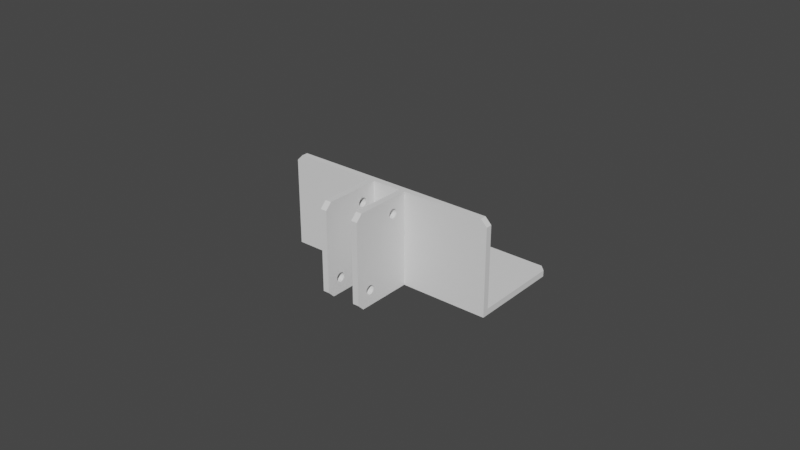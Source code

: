 # Source: lampatamasz.blend  (saved by Blender 3.5.10; exported with 4.5.12 LTS)
import bpy
from mathutils import Matrix  # noqa: F401  (used for matrix-valued properties, if any)

bpy.ops.wm.read_factory_settings(use_empty=True)
scene = bpy.context.scene
scene.name = 'Scene'

# ---- collections
col_collection = bpy.data.collections.new('Collection'); scene.collection.children.link(col_collection)

# ---- world
world_world = bpy.data.worlds.new('World'); scene.world = world_world
world_world.use_nodes = True; world_world.node_tree.nodes.clear()
_N = world_world.node_tree.nodes; _L = world_world.node_tree.links
n0 = _N.new('ShaderNodeOutputWorld'); n0.name = 'World Output'; n0.location = (300, 300)
n1 = _N.new('ShaderNodeBackground'); n1.name = 'Background'; n1.location = (10, 300)
n1.inputs[0].default_value = (0.05088, 0.05088, 0.05088, 1.0)
_L.new(n1.outputs[0], n0.inputs[0])
n0.is_active_output = True
world_world.color = (0.05088, 0.05088, 0.05088)
world_world.use_sun_shadow = False
world_world.sun_shadow_jitter_overblur = 0.0

# ---- meshes
me_cube_001 = bpy.data.meshes.new('Cube.001')
me_cube_001.from_pydata([(-0.035, -0.015, -0.001), (-0.035, -0.015, -0.001), (-0.035, -0.015, 0.001), (-0.0066, -0.017, -0.001), (-0.0046, -0.017, -0.001), (-0.035, -0.017, -0.001), (-0.0066, -0.017, 0.029), (-0.0046, -0.017, 0.029), (0.0046, -0.017, -0.001), (0.0066, -0.017, -0.001), (0.0046, -0.017, 0.029), (0.0066, -0.017, 0.029), (0.035, -0.015, -0.001), (0.035, -0.015, -0.001), (0.035, -0.015, 0.001), (0.035, -0.017, -0.001), (0.0046, -0.0235, 0.024), (0.0046, -0.02347, 0.02371), (0.0046, -0.02347, 0.02429), (0.0046, -0.02325, 0.02317), (0.0046, -0.02339, 0.02343), (0.0046, -0.02339, 0.02457), (0.0046, -0.02325, 0.02483), (0.0046, -0.02283, 0.02275), (0.0046, -0.02306, 0.02294), (0.0046, -0.02306, 0.02506), (0.0046, -0.02283, 0.02525), (0.0046, -0.02257, 0.02539), (0.0046, -0.02229, 0.02547), (0.0046, -0.0205, 0.024), (0.0046, -0.02053, 0.02371), (0.0046, -0.02053, 0.02429), (0.0046, -0.02075, 0.02317), (0.0046, -0.02061, 0.02343), (0.0046, -0.02061, 0.02457), (0.0046, -0.02075, 0.02483), (0.0046, -0.02171, 0.02253), (0.0046, -0.02143, 0.02261), (0.0046, -0.02117, 0.02275), (0.0046, -0.02094, 0.02294), (0.0046, -0.02094, 0.02506), (0.0046, -0.02117, 0.02525), (0.0046, -0.02143, 0.02539), (0.0046, -0.02171, 0.02547), (0.0046, -0.02181, 0.02548), (0.0046, -0.022, 0.0255), (0.0046, -0.02257, 0.02261), (0.0046, -0.02229, 0.02253), (0.0046, -0.022, 0.0225), (0.0066, -0.02347, 0.02371), (0.0066, -0.0235, 0.024), (0.0066, -0.02347, 0.02429), (0.0066, -0.02325, 0.02317), (0.0066, -0.02339, 0.02343), (0.0066, -0.02339, 0.02457), (0.0066, -0.02325, 0.02483), (0.0066, -0.02229, 0.02253), (0.0066, -0.02257, 0.02261), (0.0066, -0.02283, 0.02275), (0.0066, -0.02306, 0.02294), (0.0066, -0.02306, 0.02506), (0.0066, -0.02283, 0.02525), (0.0066, -0.02257, 0.02539), (0.0066, -0.02229, 0.02547), (0.0066, -0.022, 0.0225), (0.0066, -0.02171, 0.02253), (0.0066, -0.02179, 0.02548), (0.0066, -0.022, 0.0255), (0.0066, -0.0205, 0.024), (0.0066, -0.02053, 0.02371), (0.0066, -0.02053, 0.02429), (0.0066, -0.02061, 0.02457), (0.0066, -0.02075, 0.02483), (0.0066, -0.02094, 0.02506), (0.0066, -0.02117, 0.02525), (0.0066, -0.02143, 0.02539), (0.0066, -0.02171, 0.02547), (0.0066, -0.02117, 0.02275), (0.0066, -0.02143, 0.02261), (0.0066, -0.02094, 0.02294), (0.0066, -0.02061, 0.02343), (0.0066, -0.02075, 0.02317), (-0.0066, -0.0235, 0.024), (-0.0066, -0.02347, 0.02371), (-0.0066, -0.02347, 0.02429), (-0.0066, -0.02325, 0.02317), (-0.0066, -0.02339, 0.02343), (-0.0066, -0.02339, 0.02457), (-0.0066, -0.02325, 0.02483), (-0.0066, -0.02283, 0.02275), (-0.0066, -0.02306, 0.02294), (-0.0066, -0.02306, 0.02506), (-0.0066, -0.02283, 0.02525), (-0.0066, -0.02257, 0.02539), (-0.0066, -0.02229, 0.02547), (-0.0066, -0.0205, 0.024), (-0.0066, -0.02053, 0.02371), (-0.0066, -0.02053, 0.02429), (-0.0066, -0.02075, 0.02317), (-0.0066, -0.02061, 0.02343), (-0.0066, -0.02061, 0.02457), (-0.0066, -0.02075, 0.02483), (-0.0066, -0.02171, 0.02253), (-0.0066, -0.02143, 0.02261), (-0.0066, -0.02117, 0.02275), (-0.0066, -0.02094, 0.02294), (-0.0066, -0.02094, 0.02506), (-0.0066, -0.02117, 0.02525), (-0.0066, -0.02143, 0.02539), (-0.0066, -0.02171, 0.02547), (-0.0066, -0.02192, 0.02549), (-0.0066, -0.022, 0.0255), (-0.0066, -0.02257, 0.02261), (-0.0066, -0.02229, 0.02253), (-0.0066, -0.022, 0.0225), (-0.0046, -0.02347, 0.02371), (-0.0046, -0.0235, 0.024), (-0.0046, -0.02347, 0.02429), (-0.0046, -0.02325, 0.02317), (-0.0046, -0.02339, 0.02343), (-0.0046, -0.02339, 0.02457), (-0.0046, -0.02325, 0.02483), (-0.0046, -0.02229, 0.02253), (-0.0046, -0.02257, 0.02261), (-0.0046, -0.02283, 0.02275), (-0.0046, -0.02306, 0.02294), (-0.0046, -0.02306, 0.02506), (-0.0046, -0.02283, 0.02525), (-0.0046, -0.02257, 0.02539), (-0.0046, -0.02229, 0.02547), (-0.0046, -0.022, 0.0225), (-0.0046, -0.0219, 0.02549), (-0.0046, -0.022, 0.0255), (-0.0046, -0.02171, 0.02547), (-0.0046, -0.0205, 0.024), (-0.0046, -0.02053, 0.02371), (-0.0046, -0.02053, 0.02429), (-0.0046, -0.02061, 0.02457), (-0.0046, -0.02075, 0.02483), (-0.0046, -0.02094, 0.02506), (-0.0046, -0.02117, 0.02525), (-0.0046, -0.02143, 0.02539), (-0.0046, -0.02117, 0.02275), (-0.0046, -0.02143, 0.02261), (-0.0046, -0.02171, 0.02253), (-0.0046, -0.02094, 0.02294), (-0.0046, -0.02061, 0.02343), (-0.0046, -0.02075, 0.02317), (0.0046, -0.0335, 0.004), (0.0046, -0.03347, 0.003707), (0.0046, -0.03347, 0.004293), (0.0046, -0.03325, 0.003167), (0.0046, -0.03339, 0.003426), (0.0046, -0.03339, 0.004574), (0.0046, -0.03325, 0.004833), (0.0046, -0.032, 0.0025), (0.0046, -0.03219, 0.002519), (0.0046, -0.03229, 0.002529), (0.0046, -0.03257, 0.002614), (0.0046, -0.03283, 0.002753), (0.0046, -0.03306, 0.002939), (0.0046, -0.0305, 0.004), (0.0046, -0.03053, 0.003707), (0.0046, -0.03053, 0.004293), (0.0046, -0.03075, 0.003167), (0.0046, -0.03061, 0.003426), (0.0046, -0.03061, 0.004574), (0.0046, -0.03075, 0.004833), (0.0046, -0.03171, 0.002529), (0.0046, -0.03143, 0.002614), (0.0046, -0.03117, 0.002753), (0.0046, -0.03094, 0.002939), (0.0046, -0.03094, 0.005061), (0.0046, -0.03117, 0.005247), (0.0046, -0.03143, 0.005386), (0.0046, -0.03171, 0.005471), (0.0046, -0.032, 0.0055), (0.0046, -0.03306, 0.005061), (0.0046, -0.03283, 0.005247), (0.0046, -0.03257, 0.005386), (0.0046, -0.03229, 0.005471), (0.0066, -0.0335, 0.004), (0.0066, -0.03347, 0.003707), (0.0066, -0.03347, 0.004293), (0.0066, -0.03325, 0.003167), (0.0066, -0.03339, 0.003426), (0.0066, -0.03339, 0.004574), (0.0066, -0.03325, 0.004833), (0.0066, -0.032, 0.0025), (0.0066, -0.03221, 0.002521), (0.0066, -0.03229, 0.002529), (0.0066, -0.03257, 0.002614), (0.0066, -0.03283, 0.002753), (0.0066, -0.03306, 0.002939), (0.0066, -0.0305, 0.004), (0.0066, -0.03053, 0.003707), (0.0066, -0.03053, 0.004293), (0.0066, -0.03075, 0.003167), (0.0066, -0.03061, 0.003426), (0.0066, -0.03061, 0.004574), (0.0066, -0.03075, 0.004833), (0.0066, -0.03171, 0.002529), (0.0066, -0.03143, 0.002614), (0.0066, -0.03117, 0.002753), (0.0066, -0.03094, 0.002939), (0.0066, -0.03094, 0.005061), (0.0066, -0.03117, 0.005247), (0.0066, -0.03143, 0.005386), (0.0066, -0.03171, 0.005471), (0.0066, -0.032, 0.0055), (0.0066, -0.03306, 0.005061), (0.0066, -0.03283, 0.005247), (0.0066, -0.03257, 0.005386), (0.0066, -0.03229, 0.005471), (-0.0066, -0.0335, 0.004), (-0.0066, -0.03347, 0.003707), (-0.0066, -0.03347, 0.004293), (-0.0066, -0.03325, 0.003167), (-0.0066, -0.03339, 0.003426), (-0.0066, -0.03339, 0.004574), (-0.0066, -0.03325, 0.004833), (-0.0066, -0.032, 0.0025), (-0.0066, -0.03208, 0.002508), (-0.0066, -0.03229, 0.002529), (-0.0066, -0.03257, 0.002614), (-0.0066, -0.03283, 0.002753), (-0.0066, -0.03306, 0.002939), (-0.0066, -0.0305, 0.004), (-0.0066, -0.03053, 0.003707), (-0.0066, -0.03053, 0.004293), (-0.0066, -0.03075, 0.003167), (-0.0066, -0.03061, 0.003426), (-0.0066, -0.03061, 0.004574), (-0.0066, -0.03075, 0.004833), (-0.0066, -0.03171, 0.002529), (-0.0066, -0.03143, 0.002614), (-0.0066, -0.03117, 0.002753), (-0.0066, -0.03094, 0.002939), (-0.0066, -0.03094, 0.005061), (-0.0066, -0.03117, 0.005247), (-0.0066, -0.03143, 0.005386), (-0.0066, -0.03171, 0.005471), (-0.0066, -0.032, 0.0055), (-0.0066, -0.03306, 0.005061), (-0.0066, -0.03283, 0.005247), (-0.0066, -0.03257, 0.005386), (-0.0066, -0.03229, 0.005471), (-0.0046, -0.0335, 0.004), (-0.0046, -0.03347, 0.003707), (-0.0046, -0.03347, 0.004293), (-0.0046, -0.03325, 0.003167), (-0.0046, -0.03339, 0.003426), (-0.0046, -0.03339, 0.004574), (-0.0046, -0.03325, 0.004833), (-0.0046, -0.032, 0.0025), (-0.0046, -0.0321, 0.00251), (-0.0046, -0.03229, 0.002529), (-0.0046, -0.03257, 0.002614), (-0.0046, -0.03283, 0.002753), (-0.0046, -0.03306, 0.002939), (-0.0046, -0.0305, 0.004), (-0.0046, -0.03053, 0.003707), (-0.0046, -0.03053, 0.004293), (-0.0046, -0.03075, 0.003167), (-0.0046, -0.03061, 0.003426), (-0.0046, -0.03061, 0.004574), (-0.0046, -0.03075, 0.004833), (-0.0046, -0.03171, 0.002529), (-0.0046, -0.03143, 0.002614), (-0.0046, -0.03117, 0.002753), (-0.0046, -0.03094, 0.002939), (-0.0046, -0.03094, 0.005061), (-0.0046, -0.03117, 0.005247), (-0.0046, -0.03143, 0.005386), (-0.0046, -0.03171, 0.005471), (-0.0046, -0.032, 0.0055), (-0.0046, -0.03306, 0.005061), (-0.0046, -0.03283, 0.005247), (-0.0046, -0.03257, 0.005386), (-0.0046, -0.03229, 0.005471), (-0.035, 0.013, -0.001), (-0.033, 0.015, -0.001), (-0.033, 0.015, 0.001), (-0.035, 0.013, 0.001), (0.033, 0.015, -0.001), (0.035, 0.013, -0.001), (0.035, 0.013, 0.001), (0.033, 0.015, 0.001), (-0.035, -0.015, 0.027), (-0.033, -0.015, 0.029), (-0.033, -0.017, 0.029), (-0.035, -0.017, 0.027), (-0.0066, -0.037, 0.027), (-0.0066, -0.035, 0.029), (-0.0066, -0.03505, 0.02855), (-0.0046, -0.035, 0.029), (-0.0046, -0.037, 0.027), (-0.0046, -0.03505, 0.02855), (0.0046, -0.037, 0.027), (0.0046, -0.035, 0.029), (0.0046, -0.03505, 0.02855), (0.0066, -0.035, 0.029), (0.0066, -0.037, 0.027), (0.0066, -0.03505, 0.02855), (0.033, -0.015, 0.029), (0.035, -0.015, 0.027), (0.035, -0.017, 0.027), (0.033, -0.017, 0.029), (-0.0066, -0.035, -0.001), (-0.0066, -0.037, 0.001), (-0.0066, -0.03537, 0.0001614), (-0.0046, -0.037, 0.001), (-0.0046, -0.035, -0.001), (-0.0046, -0.03537, 0.0001649), (0.0046, -0.035, -0.001), (0.0046, -0.037, 0.001), (0.0046, -0.03539, 0.0001811), (0.0066, -0.037, 0.001), (0.0066, -0.035, -0.001), (0.0066, -0.03539, 0.0001846)], [], [(0, 2, 283, 280), (281, 282, 287, 284), (12, 14, 2, 0), (286, 287, 282, 283, 2, 14), (306, 307, 290, 291, 5, 15), (289, 290, 307, 304), (13, 15, 5, 1), (1, 5, 291, 288), (45, 300, 299, 10, 44), (188, 189, 319, 318, 9), (10, 11, 9, 8), (155, 8, 314, 316, 156), (299, 301, 11, 10), (156, 316, 315, 298, 300, 45, 28, 27, 26, 25, 22, 21, 18, 16, 17, 20, 19, 24, 23, 46, 47, 48, 36, 37, 38, 39, 32, 33, 30, 29, 31, 34, 35, 40, 41, 42, 43, 44, 10, 8, 155, 168, 169, 170, 171, 164, 165, 162, 161, 163, 166, 167, 172, 173, 174, 175, 176, 180, 179, 178, 177, 154, 153, 150, 148, 149, 152, 151, 160, 159, 158, 157), (9, 11, 66, 76, 75, 74, 73, 72, 71, 70, 68, 69, 80, 81, 79, 77, 78, 65, 64, 56, 57, 58, 59, 52, 53, 49, 50, 51, 54, 55, 60, 61, 62, 63, 67, 303, 302, 317, 319, 189, 190, 191, 192, 193, 184, 185, 182, 181, 183, 186, 187, 210, 211, 212, 213, 209, 208, 207, 206, 205, 200, 199, 196, 194, 195, 198, 197, 204, 203, 202, 201, 188), (67, 66, 11, 301, 303), (293, 295, 7, 6), (111, 294, 293, 6, 110), (6, 7, 4, 3), (221, 3, 308, 310, 222), (3, 4, 312, 308), (222, 310, 309, 292, 294, 111, 94, 93, 92, 91, 88, 87, 84, 82, 83, 86, 85, 90, 89, 112, 113, 114, 102, 103, 104, 105, 98, 99, 96, 95, 97, 100, 101, 106, 107, 108, 109, 110, 6, 3, 221, 234, 235, 236, 237, 230, 231, 228, 227, 229, 232, 233, 238, 239, 240, 241, 242, 246, 245, 244, 243, 220, 219, 216, 214, 215, 218, 217, 226, 225, 224, 223), (4, 7, 131, 133, 141, 140, 139, 138, 137, 136, 134, 135, 146, 147, 145, 142, 143, 144, 130, 122, 123, 124, 125, 118, 119, 115, 116, 117, 120, 121, 126, 127, 128, 129, 132, 297, 296, 311, 313, 255, 256, 257, 258, 259, 250, 251, 248, 247, 249, 252, 253, 276, 277, 278, 279, 275, 274, 273, 272, 271, 266, 265, 262, 260, 261, 264, 263, 270, 269, 268, 267, 254), (132, 131, 7, 295, 297), (134, 95, 96, 135), (29, 30, 69, 68), (135, 96, 99, 146), (69, 30, 33, 80), (146, 99, 98, 147), (33, 32, 81, 80), (147, 98, 105, 145), (32, 39, 79, 81), (145, 105, 104, 142), (39, 38, 77, 79), (142, 104, 103, 143), (38, 37, 78, 77), (143, 103, 102, 144), (37, 36, 65, 78), (144, 102, 114, 130), (36, 48, 64, 65), (130, 114, 113, 122), (47, 56, 64, 48), (122, 113, 112, 123), (46, 57, 56, 47), (123, 112, 89, 124), (23, 58, 57, 46), (124, 89, 90, 125), (24, 59, 58, 23), (125, 90, 85, 118), (19, 52, 59, 24), (118, 85, 86, 119), (20, 53, 52, 19), (119, 86, 83, 115), (17, 49, 53, 20), (115, 83, 82, 116), (16, 50, 49, 17), (116, 82, 84, 117), (18, 51, 50, 16), (117, 84, 87, 120), (21, 54, 51, 18), (120, 87, 88, 121), (22, 55, 54, 21), (121, 88, 91, 126), (25, 60, 55, 22), (126, 91, 92, 127), (26, 61, 60, 25), (127, 92, 93, 128), (27, 62, 61, 26), (128, 93, 94, 129), (28, 63, 62, 27), (129, 94, 111, 132), (45, 67, 63, 28), (111, 110, 109, 133, 131, 132), (45, 44, 43, 76, 66, 67), (133, 109, 108, 141), (43, 42, 75, 76), (141, 108, 107, 140), (42, 41, 74, 75), (140, 107, 106, 139), (41, 40, 73, 74), (139, 106, 101, 138), (40, 35, 72, 73), (138, 101, 100, 137), (35, 34, 71, 72), (137, 100, 97, 136), (34, 31, 70, 71), (136, 97, 95, 134), (31, 29, 68, 70), (260, 227, 228, 261), (161, 162, 195, 194), (261, 228, 231, 264), (162, 165, 198, 195), (264, 231, 230, 263), (165, 164, 197, 198), (263, 230, 237, 270), (164, 171, 204, 197), (270, 237, 236, 269), (171, 170, 203, 204), (269, 236, 235, 268), (170, 169, 202, 203), (268, 235, 234, 267), (169, 168, 201, 202), (267, 234, 221, 254), (168, 155, 188, 201), (254, 221, 222, 223, 256, 255), (156, 157, 190, 189, 188, 155), (256, 223, 224, 257), (158, 191, 190, 157), (257, 224, 225, 258), (159, 192, 191, 158), (258, 225, 226, 259), (160, 193, 192, 159), (259, 226, 217, 250), (151, 184, 193, 160), (250, 217, 218, 251), (152, 185, 184, 151), (251, 218, 215, 248), (149, 182, 185, 152), (248, 215, 214, 247), (148, 181, 182, 149), (247, 214, 216, 249), (150, 183, 181, 148), (249, 216, 219, 252), (153, 186, 183, 150), (252, 219, 220, 253), (154, 187, 186, 153), (253, 220, 243, 276), (177, 210, 187, 154), (276, 243, 244, 277), (178, 211, 210, 177), (277, 244, 245, 278), (179, 212, 211, 178), (278, 245, 246, 279), (180, 213, 212, 179), (279, 246, 242, 275), (176, 209, 213, 180), (275, 242, 241, 274), (176, 175, 208, 209), (274, 241, 240, 273), (175, 174, 207, 208), (273, 240, 239, 272), (174, 173, 206, 207), (272, 239, 238, 271), (173, 172, 205, 206), (271, 238, 233, 266), (172, 167, 200, 205), (266, 233, 232, 265), (167, 166, 199, 200), (265, 232, 229, 262), (166, 163, 196, 199), (262, 229, 227, 260), (163, 161, 194, 196), (280, 283, 282, 281), (285, 286, 14, 12), (284, 287, 286, 285), (280, 281, 284, 285, 12, 0), (288, 291, 290, 289), (305, 306, 15, 13), (292, 293, 294), (295, 296, 297), (292, 296, 295, 293), (254, 255, 313, 312, 4), (298, 299, 300), (301, 302, 303), (298, 302, 301, 299), (315, 317, 302, 298), (304, 307, 306, 305), (288, 289, 304, 305, 13, 1), (308, 309, 310), (311, 312, 313), (308, 312, 311, 309), (309, 311, 296, 292), (314, 315, 316), (317, 318, 319), (314, 318, 317, 315), (8, 9, 318, 314)])
_uv = me_cube_001.uv_layers.new(name='UVMap')
_uv.uv.foreach_set('vector', [0.375, 0.0, 0.625, 0.0, 0.625, 0.2333, 0.375, 0.2333, 0.375, 0.2571, 0.625, 0.2571, 0.625, 0.4929, 0.375, 0.4929, 0.375, 0.75, 0.625, 0.75, 0.625, 1.0, 0.375, 1.0, 0.625, 0.5167, 0.6321, 0.5, 0.8679, 0.5, 0.875, 0.5167, 0.875, 0.75, 0.625, 0.75, 0.625, 0.75, 0.6321, 0.7429, 0.8679, 0.5071, 0.875, 0.5, 0.875, 0.5, 0.625, 0.75, 0.375, 0.2571, 0.375, 0.2571, 0.375, 0.4929, 0.375, 0.4929, 0.375, 0.75, 0.375, 0.75, 0.375, 1.0, 0.375, 1.0, 0.375, 0.0, 0.625, 0.0, 0.625, 0.2333, 0.375, 0.2333, 0.3125, 0.5625, 0.1493, 0.7257, 0.15, 0.725, 0.375, 0.5, 0.3149, 0.5601, 0.8125, 0.5625, 0.8151, 0.5599, 0.8549, 0.5201, 0.85, 0.525, 0.625, 0.75, 0.375, 0.5, 0.375, 0.5, 0.375, 0.75, 0.375, 0.75, 0.1875, 0.6875, 0.375, 0.5, 0.15, 0.725, 0.1452, 0.7298, 0.1851, 0.6899, 0.375, 0.5, 0.625, 0.25, 0.625, 0.25, 0.375, 0.5, 0.1851, 0.6899, 0.1452, 0.7298, 0.125, 0.75, 0.125, 0.75, 0.1493, 0.7257, 0.3125, 0.5625, 0.3088, 0.5662, 0.3053, 0.5697, 0.3021, 0.5729, 0.2992, 0.5758, 0.2969, 0.5781, 0.2952, 0.5798, 0.2941, 0.5809, 0.2937, 0.5813, 0.2941, 0.5809, 0.2952, 0.5798, 0.2969, 0.5781, 0.2992, 0.5758, 0.3021, 0.5729, 0.3053, 0.5697, 0.3088, 0.5662, 0.3125, 0.5625, 0.3162, 0.5588, 0.3197, 0.5553, 0.3229, 0.5521, 0.3258, 0.5492, 0.3281, 0.5469, 0.3298, 0.5452, 0.3309, 0.5441, 0.3312, 0.5438, 0.3309, 0.5441, 0.3298, 0.5452, 0.3281, 0.5469, 0.3258, 0.5492, 0.3229, 0.5521, 0.3197, 0.5553, 0.3162, 0.5588, 0.3149, 0.5601, 0.375, 0.5, 0.375, 0.5, 0.1875, 0.6875, 0.1912, 0.6838, 0.1947, 0.6803, 0.1979, 0.6771, 0.2008, 0.6742, 0.2031, 0.6719, 0.2048, 0.6702, 0.2059, 0.6691, 0.2062, 0.6687, 0.2059, 0.6691, 0.2048, 0.6702, 0.2031, 0.6719, 0.2008, 0.6742, 0.1979, 0.6771, 0.1947, 0.6803, 0.1912, 0.6838, 0.1875, 0.6875, 0.1838, 0.6912, 0.1803, 0.6947, 0.1771, 0.6979, 0.1742, 0.7008, 0.1719, 0.7031, 0.1702, 0.7048, 0.1691, 0.7059, 0.1687, 0.7063, 0.1691, 0.7059, 0.1702, 0.7048, 0.1719, 0.7031, 0.1742, 0.7008, 0.1771, 0.6979, 0.1803, 0.6947, 0.1838, 0.6912, 0.625, 0.75, 0.625, 0.75, 0.6849, 0.6901, 0.6838, 0.6912, 0.6803, 0.6947, 0.6771, 0.6979, 0.6742, 0.7008, 0.6719, 0.7031, 0.6702, 0.7048, 0.6691, 0.7059, 0.6688, 0.7062, 0.6691, 0.7059, 0.6702, 0.7048, 0.6719, 0.7031, 0.6742, 0.7008, 0.6771, 0.6979, 0.6803, 0.6947, 0.6838, 0.6912, 0.6875, 0.6875, 0.6912, 0.6838, 0.6947, 0.6803, 0.6979, 0.6771, 0.7008, 0.6742, 0.7031, 0.6719, 0.7048, 0.6702, 0.7059, 0.6691, 0.7063, 0.6687, 0.7059, 0.6691, 0.7048, 0.6702, 0.7031, 0.6719, 0.7008, 0.6742, 0.6979, 0.6771, 0.6947, 0.6803, 0.6912, 0.6838, 0.6875, 0.6875, 0.8507, 0.5243, 0.875, 0.5, 0.875, 0.5, 0.8549, 0.5201, 0.8151, 0.5599, 0.8162, 0.5588, 0.8197, 0.5553, 0.8229, 0.5521, 0.8258, 0.5492, 0.8281, 0.5469, 0.8298, 0.5452, 0.8309, 0.5441, 0.8313, 0.5438, 0.8309, 0.5441, 0.8298, 0.5452, 0.8281, 0.5469, 0.8258, 0.5492, 0.8229, 0.5521, 0.8197, 0.5553, 0.8162, 0.5588, 0.8125, 0.5625, 0.8088, 0.5662, 0.8053, 0.5697, 0.8021, 0.5729, 0.7992, 0.5758, 0.7969, 0.5781, 0.7952, 0.5798, 0.7941, 0.5809, 0.7938, 0.5812, 0.7941, 0.5809, 0.7952, 0.5798, 0.7969, 0.5781, 0.7992, 0.5758, 0.8021, 0.5729, 0.8053, 0.5697, 0.8088, 0.5662, 0.8125, 0.5625, 0.6875, 0.6875, 0.6849, 0.6901, 0.625, 0.75, 0.85, 0.525, 0.8507, 0.5243, 0.375, 0.5, 0.625, 0.25, 0.625, 0.25, 0.375, 0.5, 0.3125, 0.5625, 0.1493, 0.7257, 0.15, 0.725, 0.375, 0.5, 0.3135, 0.5615, 0.375, 0.5, 0.375, 0.5, 0.375, 0.75, 0.375, 0.75, 0.1875, 0.6875, 0.375, 0.5, 0.15, 0.725, 0.1454, 0.7296, 0.1865, 0.6885, 0.375, 1.0, 0.625, 0.75, 0.625, 0.75, 0.375, 1.0, 0.1865, 0.6885, 0.1454, 0.7296, 0.125, 0.75, 0.125, 0.75, 0.1493, 0.7257, 0.3125, 0.5625, 0.3088, 0.5662, 0.3053, 0.5697, 0.3021, 0.5729, 0.2992, 0.5758, 0.2969, 0.5781, 0.2952, 0.5798, 0.2941, 0.5809, 0.2937, 0.5813, 0.2941, 0.5809, 0.2952, 0.5798, 0.2969, 0.5781, 0.2992, 0.5758, 0.3021, 0.5729, 0.3053, 0.5697, 0.3088, 0.5662, 0.3125, 0.5625, 0.3162, 0.5588, 0.3197, 0.5553, 0.3229, 0.5521, 0.3258, 0.5492, 0.3281, 0.5469, 0.3298, 0.5452, 0.3309, 0.5441, 0.3312, 0.5438, 0.3309, 0.5441, 0.3298, 0.5452, 0.3281, 0.5469, 0.3258, 0.5492, 0.3229, 0.5521, 0.3197, 0.5553, 0.3162, 0.5588, 0.3135, 0.5615, 0.375, 0.5, 0.375, 0.5, 0.1875, 0.6875, 0.1912, 0.6838, 0.1947, 0.6803, 0.1979, 0.6771, 0.2008, 0.6742, 0.2031, 0.6719, 0.2048, 0.6702, 0.2059, 0.6691, 0.2062, 0.6687, 0.2059, 0.6691, 0.2048, 0.6702, 0.2031, 0.6719, 0.2008, 0.6742, 0.1979, 0.6771, 0.1947, 0.6803, 0.1912, 0.6838, 0.1875, 0.6875, 0.1838, 0.6912, 0.1803, 0.6947, 0.1771, 0.6979, 0.1742, 0.7008, 0.1719, 0.7031, 0.1702, 0.7048, 0.1691, 0.7059, 0.1687, 0.7063, 0.1691, 0.7059, 0.1702, 0.7048, 0.1719, 0.7031, 0.1742, 0.7008, 0.1771, 0.6979, 0.1803, 0.6947, 0.1838, 0.6912, 0.625, 0.75, 0.625, 0.75, 0.6862, 0.6888, 0.6838, 0.6912, 0.6803, 0.6947, 0.6771, 0.6979, 0.6742, 0.7008, 0.6719, 0.7031, 0.6702, 0.7048, 0.6691, 0.7059, 0.6688, 0.7062, 0.6691, 0.7059, 0.6702, 0.7048, 0.6719, 0.7031, 0.6742, 0.7008, 0.6771, 0.6979, 0.6803, 0.6947, 0.6838, 0.6912, 0.6875, 0.6875, 0.6912, 0.6838, 0.6947, 0.6803, 0.6979, 0.6771, 0.7008, 0.6742, 0.7031, 0.6719, 0.7048, 0.6702, 0.7059, 0.6691, 0.7063, 0.6687, 0.7059, 0.6691, 0.7048, 0.6702, 0.7031, 0.6719, 0.7008, 0.6742, 0.6979, 0.6771, 0.6947, 0.6803, 0.6912, 0.6838, 0.6875, 0.6875, 0.8507, 0.5243, 0.875, 0.5, 0.875, 0.5, 0.8547, 0.5203, 0.8138, 0.5612, 0.8162, 0.5588, 0.8197, 0.5553, 0.8229, 0.5521, 0.8258, 0.5492, 0.8281, 0.5469, 0.8298, 0.5452, 0.8309, 0.5441, 0.8313, 0.5437, 0.8309, 0.5441, 0.8298, 0.5452, 0.8281, 0.5469, 0.8258, 0.5492, 0.8229, 0.5521, 0.8197, 0.5553, 0.8162, 0.5588, 0.8125, 0.5625, 0.8088, 0.5662, 0.8053, 0.5697, 0.8021, 0.5729, 0.7992, 0.5758, 0.7969, 0.5781, 0.7952, 0.5798, 0.7941, 0.5809, 0.7938, 0.5812, 0.7941, 0.5809, 0.7952, 0.5798, 0.7969, 0.5781, 0.7992, 0.5758, 0.8021, 0.5729, 0.8053, 0.5697, 0.8088, 0.5662, 0.8125, 0.5625, 0.6875, 0.6875, 0.6862, 0.6888, 0.625, 0.75, 0.85, 0.525, 0.8507, 0.5243, 1.0, 0.6733, 1.0, 0.64, 0.9688, 0.64, 0.9688, 0.6733, 1.0, 0.8267, 0.9688, 0.8267, 0.9688, 0.86, 1.0, 0.86, 0.9688, 0.6733, 0.9688, 0.64, 0.9375, 0.64, 0.9375, 0.6733, 0.9688, 0.86, 0.9688, 0.8267, 0.9375, 0.8267, 0.9375, 0.86, 0.9375, 0.6733, 0.9375, 0.64, 0.9062, 0.64, 0.9062, 0.6733, 0.9375, 0.8267, 0.9062, 0.8267, 0.9062, 0.86, 0.9375, 0.86, 0.9062, 0.6733, 0.9062, 0.64, 0.875, 0.64, 0.875, 0.6733, 0.9062, 0.8267, 0.875, 0.8267, 0.875, 0.86, 0.9062, 0.86, 0.875, 0.6733, 0.875, 0.64, 0.8438, 0.64, 0.8438, 0.6733, 0.875, 0.8267, 0.8438, 0.8267, 0.8438, 0.86, 0.875, 0.86, 0.8438, 0.6733, 0.8438, 0.64, 0.8125, 0.64, 0.8125, 0.6733, 0.8438, 0.8267, 0.8125, 0.8267, 0.8125, 0.86, 0.8438, 0.86, 0.8125, 0.6733, 0.8125, 0.64, 0.7812, 0.64, 0.7812, 0.6733, 0.8125, 0.8267, 0.7812, 0.8267, 0.7812, 0.86, 0.8125, 0.86, 0.7812, 0.6733, 0.7812, 0.64, 0.75, 0.64, 0.75, 0.6733, 0.7812, 0.8267, 0.75, 0.8267, 0.75, 0.86, 0.7812, 0.86, 0.75, 0.6733, 0.75, 0.64, 0.7188, 0.64, 0.7188, 0.6733, 0.7188, 0.8267, 0.7188, 0.86, 0.75, 0.86, 0.75, 0.8267, 0.7188, 0.6733, 0.7188, 0.64, 0.6875, 0.64, 0.6875, 0.6733, 0.6875, 0.8267, 0.6875, 0.86, 0.7188, 0.86, 0.7188, 0.8267, 0.6875, 0.6733, 0.6875, 0.64, 0.6562, 0.64, 0.6562, 0.6733, 0.6562, 0.8267, 0.6562, 0.86, 0.6875, 0.86, 0.6875, 0.8267, 0.6562, 0.6733, 0.6562, 0.64, 0.625, 0.64, 0.625, 0.6733, 0.625, 0.8267, 0.625, 0.86, 0.6562, 0.86, 0.6562, 0.8267, 0.625, 0.6733, 0.625, 0.64, 0.5938, 0.64, 0.5938, 0.6733, 0.5938, 0.8267, 0.5938, 0.86, 0.625, 0.86, 0.625, 0.8267, 0.5938, 0.6733, 0.5938, 0.64, 0.5625, 0.64, 0.5625, 0.6733, 0.5625, 0.8267, 0.5625, 0.86, 0.5938, 0.86, 0.5938, 0.8267, 0.5625, 0.6733, 0.5625, 0.64, 0.5312, 0.64, 0.5312, 0.6733, 0.5312, 0.8267, 0.5312, 0.86, 0.5625, 0.86, 0.5625, 0.8267, 0.5312, 0.6733, 0.5312, 0.64, 0.5, 0.64, 0.5, 0.6733, 0.5, 0.8267, 0.5, 0.86, 0.5312, 0.86, 0.5312, 0.8267, 0.5, 0.6733, 0.5, 0.64, 0.4688, 0.64, 0.4688, 0.6733, 0.4688, 0.8267, 0.4688, 0.86, 0.5, 0.86, 0.5, 0.8267, 0.4688, 0.6733, 0.4688, 0.64, 0.4375, 0.64, 0.4375, 0.6733, 0.4375, 0.8267, 0.4375, 0.86, 0.4688, 0.86, 0.4688, 0.8267, 0.4375, 0.6733, 0.4375, 0.64, 0.4062, 0.64, 0.4062, 0.6733, 0.4062, 0.8267, 0.4062, 0.86, 0.4375, 0.86, 0.4375, 0.8267, 0.4062, 0.6733, 0.4062, 0.64, 0.375, 0.64, 0.375, 0.6733, 0.375, 0.8267, 0.375, 0.86, 0.4062, 0.86, 0.4062, 0.8267, 0.375, 0.6733, 0.375, 0.64, 0.3438, 0.64, 0.3438, 0.6733, 0.3438, 0.8267, 0.3438, 0.86, 0.375, 0.86, 0.375, 0.8267, 0.3438, 0.6733, 0.3438, 0.64, 0.3125, 0.64, 0.3125, 0.6733, 0.3125, 0.8267, 0.3125, 0.86, 0.3438, 0.86, 0.3438, 0.8267, 0.3125, 0.6733, 0.3125, 0.64, 0.2812, 0.64, 0.2812, 0.6733, 0.2812, 0.8267, 0.2812, 0.86, 0.3125, 0.86, 0.3125, 0.8267, 0.2812, 0.6733, 0.2812, 0.64, 0.25, 0.64, 0.25, 0.6733, 0.25, 0.8267, 0.25, 0.86, 0.2812, 0.86, 0.2812, 0.8267, 0.25, 0.64, 0.2413, 0.64, 0.2188, 0.64, 0.2188, 0.6733, 0.2392, 0.6733, 0.25, 0.6733, 0.25, 0.8267, 0.2296, 0.8267, 0.2188, 0.8267, 0.2188, 0.86, 0.2275, 0.86, 0.25, 0.86, 0.2188, 0.6733, 0.2188, 0.64, 0.1875, 0.64, 0.1875, 0.6733, 0.2188, 0.8267, 0.1875, 0.8267, 0.1875, 0.86, 0.2188, 0.86, 0.1875, 0.6733, 0.1875, 0.64, 0.1562, 0.64, 0.1562, 0.6733, 0.1875, 0.8267, 0.1562, 0.8267, 0.1562, 0.86, 0.1875, 0.86, 0.1562, 0.6733, 0.1562, 0.64, 0.125, 0.64, 0.125, 0.6733, 0.1562, 0.8267, 0.125, 0.8267, 0.125, 0.86, 0.1562, 0.86, 0.125, 0.6733, 0.125, 0.64, 0.09375, 0.64, 0.09375, 0.6733, 0.125, 0.8267, 0.09375, 0.8267, 0.09375, 0.86, 0.125, 0.86, 0.09375, 0.6733, 0.09375, 0.64, 0.0625, 0.64, 0.0625, 0.6733, 0.09375, 0.8267, 0.0625, 0.8267, 0.0625, 0.86, 0.09375, 0.86, 0.0625, 0.6733, 0.0625, 0.64, 0.03125, 0.64, 0.03125, 0.6733, 0.0625, 0.8267, 0.03125, 0.8267, 0.03125, 0.86, 0.0625, 0.86, 0.03125, 0.6733, 0.03125, 0.64, 0.0, 0.64, 0.0, 0.6733, 0.03125, 0.8267, 0.0, 0.8267, 0.0, 0.86, 0.03125, 0.86, 1.0, 0.6733, 1.0, 0.64, 0.9688, 0.64, 0.9688, 0.6733, 1.0, 0.8267, 0.9688, 0.8267, 0.9688, 0.86, 1.0, 0.86, 0.9688, 0.6733, 0.9688, 0.64, 0.9375, 0.64, 0.9375, 0.6733, 0.9688, 0.8267, 0.9375, 0.8267, 0.9375, 0.86, 0.9688, 0.86, 0.9375, 0.6733, 0.9375, 0.64, 0.9062, 0.64, 0.9062, 0.6733, 0.9375, 0.8267, 0.9062, 0.8267, 0.9062, 0.86, 0.9375, 0.86, 0.9062, 0.6733, 0.9062, 0.64, 0.875, 0.64, 0.875, 0.6733, 0.9062, 0.8267, 0.875, 0.8267, 0.875, 0.86, 0.9062, 0.86, 0.875, 0.6733, 0.875, 0.64, 0.8438, 0.64, 0.8438, 0.6733, 0.875, 0.8267, 0.8438, 0.8267, 0.8438, 0.86, 0.875, 0.86, 0.8438, 0.6733, 0.8438, 0.64, 0.8125, 0.64, 0.8125, 0.6733, 0.8438, 0.8267, 0.8125, 0.8267, 0.8125, 0.86, 0.8438, 0.86, 0.8125, 0.6733, 0.8125, 0.64, 0.7812, 0.64, 0.7812, 0.6733, 0.8125, 0.8267, 0.7812, 0.8267, 0.7812, 0.86, 0.8125, 0.86, 0.7812, 0.6733, 0.7812, 0.64, 0.75, 0.64, 0.75, 0.6733, 0.7812, 0.8267, 0.75, 0.8267, 0.75, 0.86, 0.7812, 0.86, 0.75, 0.6733, 0.75, 0.64, 0.7413, 0.64, 0.7188, 0.64, 0.7188, 0.6733, 0.7392, 0.6733, 0.7296, 0.8267, 0.7188, 0.8267, 0.7188, 0.86, 0.7275, 0.86, 0.75, 0.86, 0.75, 0.8267, 0.7188, 0.6733, 0.7188, 0.64, 0.6875, 0.64, 0.6875, 0.6733, 0.6875, 0.8267, 0.6875, 0.86, 0.7188, 0.86, 0.7188, 0.8267, 0.6875, 0.6733, 0.6875, 0.64, 0.6562, 0.64, 0.6562, 0.6733, 0.6562, 0.8267, 0.6562, 0.86, 0.6875, 0.86, 0.6875, 0.8267, 0.6562, 0.6733, 0.6562, 0.64, 0.625, 0.64, 0.625, 0.6733, 0.625, 0.8267, 0.625, 0.86, 0.6562, 0.86, 0.6562, 0.8267, 0.625, 0.6733, 0.625, 0.64, 0.5938, 0.64, 0.5938, 0.6733, 0.5938, 0.8267, 0.5938, 0.86, 0.625, 0.86, 0.625, 0.8267, 0.5938, 0.6733, 0.5938, 0.64, 0.5625, 0.64, 0.5625, 0.6733, 0.5625, 0.8267, 0.5625, 0.86, 0.5938, 0.86, 0.5938, 0.8267, 0.5625, 0.6733, 0.5625, 0.64, 0.5312, 0.64, 0.5312, 0.6733, 0.5312, 0.8267, 0.5312, 0.86, 0.5625, 0.86, 0.5625, 0.8267, 0.5312, 0.6733, 0.5312, 0.64, 0.5, 0.64, 0.5, 0.6733, 0.5, 0.8267, 0.5, 0.86, 0.5312, 0.86, 0.5312, 0.8267, 0.5, 0.6733, 0.5, 0.64, 0.4688, 0.64, 0.4688, 0.6733, 0.4688, 0.8267, 0.4688, 0.86, 0.5, 0.86, 0.5, 0.8267, 0.4688, 0.6733, 0.4688, 0.64, 0.4375, 0.64, 0.4375, 0.6733, 0.4375, 0.8267, 0.4375, 0.86, 0.4688, 0.86, 0.4688, 0.8267, 0.4375, 0.6733, 0.4375, 0.64, 0.4062, 0.64, 0.4062, 0.6733, 0.4062, 0.8267, 0.4062, 0.86, 0.4375, 0.86, 0.4375, 0.8267, 0.4062, 0.6733, 0.4062, 0.64, 0.375, 0.64, 0.375, 0.6733, 0.375, 0.8267, 0.375, 0.86, 0.4062, 0.86, 0.4062, 0.8267, 0.375, 0.6733, 0.375, 0.64, 0.3438, 0.64, 0.3438, 0.6733, 0.3438, 0.8267, 0.3438, 0.86, 0.375, 0.86, 0.375, 0.8267, 0.3438, 0.6733, 0.3438, 0.64, 0.3125, 0.64, 0.3125, 0.6733, 0.3125, 0.8267, 0.3125, 0.86, 0.3438, 0.86, 0.3438, 0.8267, 0.3125, 0.6733, 0.3125, 0.64, 0.2812, 0.64, 0.2812, 0.6733, 0.2812, 0.8267, 0.2812, 0.86, 0.3125, 0.86, 0.3125, 0.8267, 0.2812, 0.6733, 0.2812, 0.64, 0.25, 0.64, 0.25, 0.6733, 0.25, 0.8267, 0.25, 0.86, 0.2812, 0.86, 0.2812, 0.8267, 0.25, 0.6733, 0.25, 0.64, 0.2188, 0.64, 0.2188, 0.6733, 0.25, 0.8267, 0.2188, 0.8267, 0.2188, 0.86, 0.25, 0.86, 0.2188, 0.6733, 0.2188, 0.64, 0.1875, 0.64, 0.1875, 0.6733, 0.2188, 0.8267, 0.1875, 0.8267, 0.1875, 0.86, 0.2188, 0.86, 0.1875, 0.6733, 0.1875, 0.64, 0.1562, 0.64, 0.1562, 0.6733, 0.1875, 0.8267, 0.1562, 0.8267, 0.1562, 0.86, 0.1875, 0.86, 0.1562, 0.6733, 0.1562, 0.64, 0.125, 0.64, 0.125, 0.6733, 0.1562, 0.8267, 0.125, 0.8267, 0.125, 0.86, 0.1562, 0.86, 0.125, 0.6733, 0.125, 0.64, 0.09375, 0.64, 0.09375, 0.6733, 0.125, 0.8267, 0.09375, 0.8267, 0.09375, 0.86, 0.125, 0.86, 0.09375, 0.6733, 0.09375, 0.64, 0.0625, 0.64, 0.0625, 0.6733, 0.09375, 0.8267, 0.0625, 0.8267, 0.0625, 0.86, 0.09375, 0.86, 0.0625, 0.6733, 0.0625, 0.64, 0.03125, 0.64, 0.03125, 0.6733, 0.0625, 0.8267, 0.03125, 0.8267, 0.03125, 0.86, 0.0625, 0.86, 0.03125, 0.6733, 0.03125, 0.64, 0.0, 0.64, 0.0, 0.6733, 0.03125, 0.8267, 0.0, 0.8267, 0.0, 0.86, 0.03125, 0.86, 0.375, 0.2333, 0.625, 0.2333, 0.625, 0.2571, 0.375, 0.2571, 0.375, 0.5167, 0.625, 0.5167, 0.625, 0.75, 0.375, 0.75, 0.375, 0.4929, 0.625, 0.4929, 0.625, 0.5167, 0.375, 0.5167, 0.125, 0.5167, 0.1321, 0.5, 0.3679, 0.5, 0.375, 0.5167, 0.375, 0.75, 0.125, 0.75, 0.375, 0.25, 0.375, 0.25, 0.375, 0.2571, 0.375, 0.2571, 0.375, 0.5167, 0.625, 0.5167, 0.625, 0.75, 0.375, 0.75, 0.375, 0.5, 0.375, 0.5, 0.375, 0.5, 0.375, 0.25, 0.375, 0.2333, 0.375, 0.2462, 0.375, 0.2333, 0.375, 0.2333, 0.375, 0.25, 0.375, 0.25, 0.8125, 0.5625, 0.8138, 0.5612, 0.8547, 0.5203, 0.85, 0.525, 0.625, 0.75, 0.375, 0.5, 0.375, 0.5, 0.375, 0.5, 0.375, 0.25, 0.375, 0.2333, 0.375, 0.2462, 0.375, 0.2333, 0.375, 0.2333, 0.375, 0.25, 0.375, 0.25, 0.375, 0.01667, 0.375, 0.01667, 0.375, 0.2333, 0.375, 0.2333, 0.375, 0.4929, 0.375, 0.4929, 0.375, 0.5, 0.375, 0.5, 0.125, 0.75, 0.1321, 0.7429, 0.3679, 0.5071, 0.375, 0.5, 0.375, 0.5, 0.125, 0.75, 0.1416, 0.7334, 0.125, 0.75, 0.1454, 0.7296, 0.625, 0.75, 0.625, 0.75, 0.625, 0.75, 0.375, 1.0, 0.625, 0.75, 0.625, 0.75, 0.375, 1.0, 0.375, 0.01667, 0.375, 0.01667, 0.375, 0.2333, 0.375, 0.2333, 0.1413, 0.7337, 0.125, 0.75, 0.1452, 0.7298, 0.375, 0.01667, 0.375, 0.0, 0.375, 0.009872, 0.375, 0.0, 0.375, 0.0, 0.375, 0.01667, 0.375, 0.01667, 0.375, 1.0, 0.625, 0.75, 0.625, 0.75, 0.375, 1.0])
me_cube_001.update()

# ---- objects
ob_cube = bpy.data.objects.new('Cube', me_cube_001)

# ---- transforms, parenting, visibility, modifiers, constraints
ob_cube.location = (0.0, 0.0, 0.0)

# ---- collection membership
col_collection.objects.link(ob_cube)

# ---- scene / render settings (as saved in the file)
scene.frame_start = 1; scene.frame_end = 250; scene.frame_set(1)
scene.render.engine = 'BLENDER_EEVEE_NEXT'
scene.cycles.sampling_pattern = 'TABULATED_SOBOL'
scene.view_settings.view_transform = 'Filmic'
bpy.context.view_layer.update()

# ---- added for rendering (the .blend has no active camera and no usable light): camera, sun
cam_auto = bpy.data.cameras.new('AutoCamera')
cam_auto.lens = 50.0
cam_auto.sensor_width = 36.0
cam_auto.clip_end = 1000.0
ob_auto_camera = bpy.data.objects.new('AutoCamera', cam_auto)
scene.collection.objects.link(ob_auto_camera)
ob_auto_camera.location = (0.185045, -0.233054, 0.162036)
ob_auto_camera.rotation_euler = (1.09748, -7.21219e-08, 0.694738)
scene.camera = ob_auto_camera
light_auto_sun = bpy.data.lights.new('AutoSun', 'SUN')
light_auto_sun.energy = 3.0
light_auto_sun.angle = 0.0523599
ob_auto_sun = bpy.data.objects.new('AutoSun', light_auto_sun)
scene.collection.objects.link(ob_auto_sun)
ob_auto_sun.rotation_euler = (0.872665, 0.174533, 0.523599)
bpy.context.view_layer.update()
